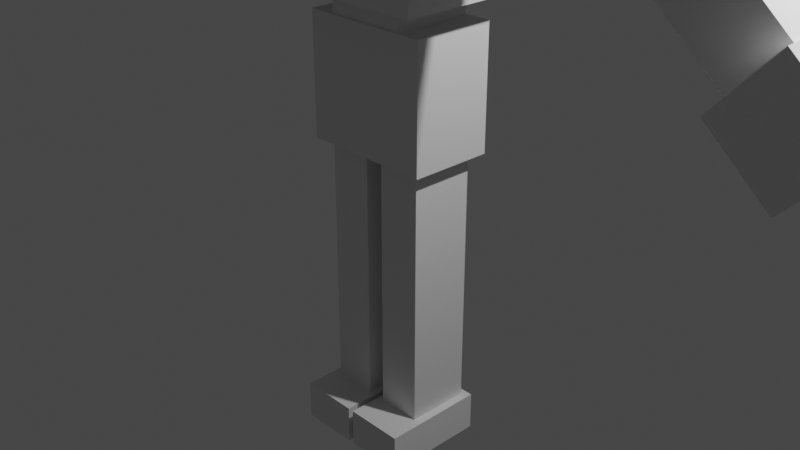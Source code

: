 # Source: modeling.blend  (saved by Blender 3.3.6; exported with 4.5.12 LTS)
import bpy
from mathutils import Matrix  # noqa: F401  (used for matrix-valued properties, if any)

bpy.ops.wm.read_factory_settings(use_empty=True)
scene = bpy.context.scene
scene.name = 'Scene'

# ---- collections
col_collection = bpy.data.collections.new('Collection'); scene.collection.children.link(col_collection)

# ---- materials (node trees are filled in below, after node groups)
mat_material = bpy.data.materials.new('Material')
mat_material.alpha_threshold = 0.0
mat_material.use_transparent_shadow = False
mat_material.roughness = 0.5
mat_material.line_color = (0.0, 0.0, 0.0, 1.0)

# ---- material node trees
mat_material.use_nodes = True; mat_material.node_tree.nodes.clear()
_N = mat_material.node_tree.nodes; _L = mat_material.node_tree.links
n0 = _N.new('ShaderNodeOutputMaterial'); n0.name = 'Material Output'; n0.location = (300, 300)
n1 = _N.new('ShaderNodeBsdfPrincipled'); n1.name = 'Principled BSDF'; n1.location = (10, 300)
n1.distribution = 'GGX'
n1.subsurface_method = 'RANDOM_WALK_SKIN'
n1.inputs[3].default_value = 1.45
n1.inputs[27].default_value = (0.0, 0.0, 0.0, 1.0)
n1.inputs[28].default_value = 1.0
_L.new(n1.outputs[0], n0.inputs[0])
n0.is_active_output = True

# ---- world
world_world = bpy.data.worlds.new('World'); scene.world = world_world
world_world.use_nodes = True; world_world.node_tree.nodes.clear()
_N = world_world.node_tree.nodes; _L = world_world.node_tree.links
n0 = _N.new('ShaderNodeOutputWorld'); n0.name = 'World Output'; n0.location = (300, 300)
n1 = _N.new('ShaderNodeBackground'); n1.name = 'Background'; n1.location = (10, 300)
n1.inputs[0].default_value = (0.05088, 0.05088, 0.05088, 1.0)
_L.new(n1.outputs[0], n0.inputs[0])
n0.is_active_output = True
world_world.color = (0.05088, 0.05088, 0.05088)
world_world.use_sun_shadow = False
world_world.sun_shadow_jitter_overblur = 0.0

# ---- cameras
cam_camera = bpy.data.cameras.new('Camera')
cam_camera.clip_end = 100.0
cam_camera.ortho_scale = 7.314

# ---- lights
light_light = bpy.data.lights.new('Light', 'POINT')
light_light.transmission_factor = 0.0
light_light.energy = 1000.0
light_light.shadow_soft_size = 0.1
light_light.shadow_maximum_resolution = 0.006
light_light.use_absolute_resolution = True

# ---- meshes
me_cube = bpy.data.meshes.new('Cube')
me_cube.from_pydata([(1.0, 1.0, 1.0), (1.0, 1.0, -1.0), (1.0, -1.0, 1.0), (1.0, -1.0, -1.0), (-1.0, 1.0, 1.0), (-1.0, 1.0, -1.0), (-1.0, -1.0, 1.0), (-1.0, -1.0, -1.0)], [], [(0, 4, 6, 2), (3, 2, 6, 7), (7, 6, 4, 5), (5, 1, 3, 7), (1, 0, 2, 3), (5, 4, 0, 1)])
_uv = me_cube.uv_layers.new(name='UVMap')
_uv.uv.foreach_set('vector', [0.625, 0.5, 0.875, 0.5, 0.875, 0.75, 0.625, 0.75, 0.375, 0.75, 0.625, 0.75, 0.625, 1.0, 0.375, 1.0, 0.375, 0.0, 0.625, 0.0, 0.625, 0.25, 0.375, 0.25, 0.125, 0.5, 0.375, 0.5, 0.375, 0.75, 0.125, 0.75, 0.375, 0.5, 0.625, 0.5, 0.625, 0.75, 0.375, 0.75, 0.375, 0.25, 0.625, 0.25, 0.625, 0.5, 0.375, 0.5])
me_cube.materials.append(mat_material)
me_cube.use_mirror_vertex_groups = False
me_cube.update()
me_cube_001 = bpy.data.meshes.new('Cube.001')
me_cube_001.from_pydata([(1.0, 1.0, 1.0), (1.0, 1.0, -1.0), (1.0, -1.0, 1.0), (1.0, -1.0, -1.0), (-1.0, 1.0, 1.0), (-1.0, 1.0, -1.0), (-1.0, -1.0, 1.0), (-1.0, -1.0, -1.0)], [], [(0, 4, 6, 2), (3, 2, 6, 7), (7, 6, 4, 5), (5, 1, 3, 7), (1, 0, 2, 3), (5, 4, 0, 1)])
_uv = me_cube_001.uv_layers.new(name='UVMap')
_uv.uv.foreach_set('vector', [0.625, 0.5, 0.875, 0.5, 0.875, 0.75, 0.625, 0.75, 0.375, 0.75, 0.625, 0.75, 0.625, 1.0, 0.375, 1.0, 0.375, 0.0, 0.625, 0.0, 0.625, 0.25, 0.375, 0.25, 0.125, 0.5, 0.375, 0.5, 0.375, 0.75, 0.125, 0.75, 0.375, 0.5, 0.625, 0.5, 0.625, 0.75, 0.375, 0.75, 0.375, 0.25, 0.625, 0.25, 0.625, 0.5, 0.375, 0.5])
me_cube_001.materials.append(mat_material)
me_cube_001.use_mirror_vertex_groups = False
me_cube_001.update()
me_cube_002 = bpy.data.meshes.new('Cube.002')
me_cube_002.from_pydata([(1.0, 1.0, 1.0), (1.0, 1.0, -1.0), (1.0, -1.0, 1.0), (1.0, -1.0, -1.0), (-1.0, 1.0, 1.0), (-1.0, 1.0, -1.0), (-1.0, -1.0, 1.0), (-1.0, -1.0, -1.0)], [], [(0, 4, 6, 2), (3, 2, 6, 7), (7, 6, 4, 5), (5, 1, 3, 7), (1, 0, 2, 3), (5, 4, 0, 1)])
_uv = me_cube_002.uv_layers.new(name='UVMap')
_uv.uv.foreach_set('vector', [0.625, 0.5, 0.875, 0.5, 0.875, 0.75, 0.625, 0.75, 0.375, 0.75, 0.625, 0.75, 0.625, 1.0, 0.375, 1.0, 0.375, 0.0, 0.625, 0.0, 0.625, 0.25, 0.375, 0.25, 0.125, 0.5, 0.375, 0.5, 0.375, 0.75, 0.125, 0.75, 0.375, 0.5, 0.625, 0.5, 0.625, 0.75, 0.375, 0.75, 0.375, 0.25, 0.625, 0.25, 0.625, 0.5, 0.375, 0.5])
me_cube_002.materials.append(mat_material)
me_cube_002.use_mirror_vertex_groups = False
me_cube_002.update()
me_cube_003 = bpy.data.meshes.new('Cube.003')
me_cube_003.from_pydata([(1.0, 1.0, 1.0), (1.0, 1.0, -1.0), (1.0, -1.0, 1.0), (1.0, -1.0, -1.0), (-1.0, 1.0, 1.0), (-1.0, 1.0, -1.0), (-1.0, -1.0, 1.0), (-1.0, -1.0, -1.0)], [], [(0, 4, 6, 2), (3, 2, 6, 7), (7, 6, 4, 5), (5, 1, 3, 7), (1, 0, 2, 3), (5, 4, 0, 1)])
_uv = me_cube_003.uv_layers.new(name='UVMap')
_uv.uv.foreach_set('vector', [0.625, 0.5, 0.875, 0.5, 0.875, 0.75, 0.625, 0.75, 0.375, 0.75, 0.625, 0.75, 0.625, 1.0, 0.375, 1.0, 0.375, 0.0, 0.625, 0.0, 0.625, 0.25, 0.375, 0.25, 0.125, 0.5, 0.375, 0.5, 0.375, 0.75, 0.125, 0.75, 0.375, 0.5, 0.625, 0.5, 0.625, 0.75, 0.375, 0.75, 0.375, 0.25, 0.625, 0.25, 0.625, 0.5, 0.375, 0.5])
me_cube_003.materials.append(mat_material)
me_cube_003.use_mirror_vertex_groups = False
me_cube_003.update()
me_cube_004 = bpy.data.meshes.new('Cube.004')
me_cube_004.from_pydata([(1.0, 1.0, 1.0), (1.0, 1.0, -1.0), (1.0, -1.0, 1.0), (1.0, -1.0, -1.0), (-1.0, 1.0, 1.0), (-1.0, 1.0, -1.0), (-1.0, -1.0, 1.0), (-1.0, -1.0, -1.0)], [], [(0, 4, 6, 2), (3, 2, 6, 7), (7, 6, 4, 5), (5, 1, 3, 7), (1, 0, 2, 3), (5, 4, 0, 1)])
_uv = me_cube_004.uv_layers.new(name='UVMap')
_uv.uv.foreach_set('vector', [0.625, 0.5, 0.875, 0.5, 0.875, 0.75, 0.625, 0.75, 0.375, 0.75, 0.625, 0.75, 0.625, 1.0, 0.375, 1.0, 0.375, 0.0, 0.625, 0.0, 0.625, 0.25, 0.375, 0.25, 0.125, 0.5, 0.375, 0.5, 0.375, 0.75, 0.125, 0.75, 0.375, 0.5, 0.625, 0.5, 0.625, 0.75, 0.375, 0.75, 0.375, 0.25, 0.625, 0.25, 0.625, 0.5, 0.375, 0.5])
me_cube_004.materials.append(mat_material)
me_cube_004.use_mirror_vertex_groups = False
me_cube_004.update()
me_cube_005 = bpy.data.meshes.new('Cube.005')
me_cube_005.from_pydata([(1.0, 1.0, 1.0), (1.0, 1.0, -1.0), (1.0, -1.0, 1.0), (1.0, -1.0, -1.0), (-1.0, 1.0, 1.0), (-1.0, 1.0, -1.0), (-1.0, -1.0, 1.0), (-1.0, -1.0, -1.0)], [], [(0, 4, 6, 2), (3, 2, 6, 7), (7, 6, 4, 5), (5, 1, 3, 7), (1, 0, 2, 3), (5, 4, 0, 1)])
_uv = me_cube_005.uv_layers.new(name='UVMap')
_uv.uv.foreach_set('vector', [0.625, 0.5, 0.875, 0.5, 0.875, 0.75, 0.625, 0.75, 0.375, 0.75, 0.625, 0.75, 0.625, 1.0, 0.375, 1.0, 0.375, 0.0, 0.625, 0.0, 0.625, 0.25, 0.375, 0.25, 0.125, 0.5, 0.375, 0.5, 0.375, 0.75, 0.125, 0.75, 0.375, 0.5, 0.625, 0.5, 0.625, 0.75, 0.375, 0.75, 0.375, 0.25, 0.625, 0.25, 0.625, 0.5, 0.375, 0.5])
me_cube_005.materials.append(mat_material)
me_cube_005.use_mirror_vertex_groups = False
me_cube_005.update()
me_cube_006 = bpy.data.meshes.new('Cube.006')
me_cube_006.from_pydata([(1.0, 1.0, 1.0), (1.0, 1.0, -1.0), (1.0, -1.0, 1.0), (1.0, -1.0, -1.0), (-1.0, 1.0, 1.0), (-1.0, 1.0, -1.0), (-1.0, -1.0, 1.0), (-1.0, -1.0, -1.0)], [], [(0, 4, 6, 2), (3, 2, 6, 7), (7, 6, 4, 5), (5, 1, 3, 7), (1, 0, 2, 3), (5, 4, 0, 1)])
_uv = me_cube_006.uv_layers.new(name='UVMap')
_uv.uv.foreach_set('vector', [0.625, 0.5, 0.875, 0.5, 0.875, 0.75, 0.625, 0.75, 0.375, 0.75, 0.625, 0.75, 0.625, 1.0, 0.375, 1.0, 0.375, 0.0, 0.625, 0.0, 0.625, 0.25, 0.375, 0.25, 0.125, 0.5, 0.375, 0.5, 0.375, 0.75, 0.125, 0.75, 0.375, 0.5, 0.625, 0.5, 0.625, 0.75, 0.375, 0.75, 0.375, 0.25, 0.625, 0.25, 0.625, 0.5, 0.375, 0.5])
me_cube_006.materials.append(mat_material)
me_cube_006.use_mirror_vertex_groups = False
me_cube_006.update()
me_cube_007 = bpy.data.meshes.new('Cube.007')
me_cube_007.from_pydata([(1.0, 1.0, 1.0), (1.0, 1.0, -1.0), (1.0, -1.0, 1.0), (1.0, -1.0, -1.0), (-1.0, 1.0, 1.0), (-1.0, 1.0, -1.0), (-1.0, -1.0, 1.0), (-1.0, -1.0, -1.0)], [], [(0, 4, 6, 2), (3, 2, 6, 7), (7, 6, 4, 5), (5, 1, 3, 7), (1, 0, 2, 3), (5, 4, 0, 1)])
_uv = me_cube_007.uv_layers.new(name='UVMap')
_uv.uv.foreach_set('vector', [0.625, 0.5, 0.875, 0.5, 0.875, 0.75, 0.625, 0.75, 0.375, 0.75, 0.625, 0.75, 0.625, 1.0, 0.375, 1.0, 0.375, 0.0, 0.625, 0.0, 0.625, 0.25, 0.375, 0.25, 0.125, 0.5, 0.375, 0.5, 0.375, 0.75, 0.125, 0.75, 0.375, 0.5, 0.625, 0.5, 0.625, 0.75, 0.375, 0.75, 0.375, 0.25, 0.625, 0.25, 0.625, 0.5, 0.375, 0.5])
me_cube_007.materials.append(mat_material)
me_cube_007.use_mirror_vertex_groups = False
me_cube_007.update()
me_cube_008 = bpy.data.meshes.new('Cube.008')
me_cube_008.from_pydata([(1.0, 1.0, 1.0), (1.0, 1.0, -1.0), (1.0, -1.0, 1.0), (1.0, -1.0, -1.0), (-1.0, 1.0, 1.0), (-1.0, 1.0, -1.0), (-1.0, -1.0, 1.0), (-1.0, -1.0, -1.0)], [], [(0, 4, 6, 2), (3, 2, 6, 7), (7, 6, 4, 5), (5, 1, 3, 7), (1, 0, 2, 3), (5, 4, 0, 1)])
_uv = me_cube_008.uv_layers.new(name='UVMap')
_uv.uv.foreach_set('vector', [0.625, 0.5, 0.875, 0.5, 0.875, 0.75, 0.625, 0.75, 0.375, 0.75, 0.625, 0.75, 0.625, 1.0, 0.375, 1.0, 0.375, 0.0, 0.625, 0.0, 0.625, 0.25, 0.375, 0.25, 0.125, 0.5, 0.375, 0.5, 0.375, 0.75, 0.125, 0.75, 0.375, 0.5, 0.625, 0.5, 0.625, 0.75, 0.375, 0.75, 0.375, 0.25, 0.625, 0.25, 0.625, 0.5, 0.375, 0.5])
me_cube_008.materials.append(mat_material)
me_cube_008.use_mirror_vertex_groups = False
me_cube_008.update()
me_cube_009 = bpy.data.meshes.new('Cube.009')
me_cube_009.from_pydata([(1.0, 1.0, 1.0), (1.0, 1.0, -1.0), (1.0, -1.0, 1.0), (1.0, -1.0, -1.0), (-1.0, 1.0, 1.0), (-1.0, 1.0, -1.0), (-1.0, -1.0, 1.0), (-1.0, -1.0, -1.0)], [], [(0, 4, 6, 2), (3, 2, 6, 7), (7, 6, 4, 5), (5, 1, 3, 7), (1, 0, 2, 3), (5, 4, 0, 1)])
_uv = me_cube_009.uv_layers.new(name='UVMap')
_uv.uv.foreach_set('vector', [0.625, 0.5, 0.875, 0.5, 0.875, 0.75, 0.625, 0.75, 0.375, 0.75, 0.625, 0.75, 0.625, 1.0, 0.375, 1.0, 0.375, 0.0, 0.625, 0.0, 0.625, 0.25, 0.375, 0.25, 0.125, 0.5, 0.375, 0.5, 0.375, 0.75, 0.125, 0.75, 0.375, 0.5, 0.625, 0.5, 0.625, 0.75, 0.375, 0.75, 0.375, 0.25, 0.625, 0.25, 0.625, 0.5, 0.375, 0.5])
me_cube_009.materials.append(mat_material)
me_cube_009.use_mirror_vertex_groups = False
me_cube_009.update()

# ---- objects
ob_cube = bpy.data.objects.new('Cube', me_cube)
ob_light = bpy.data.objects.new('Light', light_light)
ob_camera = bpy.data.objects.new('Camera', cam_camera)
ob_cube_001 = bpy.data.objects.new('Cube.001', me_cube_001)
ob_cube_002 = bpy.data.objects.new('Cube.002', me_cube_002)
ob_cube_003 = bpy.data.objects.new('Cube.003', me_cube_003)
ob_cube_004 = bpy.data.objects.new('Cube.004', me_cube_004)
ob_cube_005 = bpy.data.objects.new('Cube.005', me_cube_005)
ob_cube_006 = bpy.data.objects.new('Cube.006', me_cube_006)
ob_cube_007 = bpy.data.objects.new('Cube.007', me_cube_007)
ob_cube_008 = bpy.data.objects.new('Cube.008', me_cube_008)
ob_cube_009 = bpy.data.objects.new('Cube.009', me_cube_009)

# ---- transforms, parenting, visibility, modifiers, constraints
ob_cube.location = (0.0, 0.0, 1.46)
ob_cube.scale = (-0.7169, 0.4546, 0.6582)
ob_cube.lock_rotations_4d = False
ob_cube.empty_display_type = 'ARROWS'
ob_cube.lineart.crease_threshold = 0.0
ob_light.location = (4.076, 1.005, 5.904)
ob_light.rotation_euler = (0.6503, 0.05522, 1.866)
ob_light.lock_rotations_4d = False
ob_light.empty_display_type = 'ARROWS'
ob_light.color = (0.0, 0.0, 0.0, 0.0)
ob_light.lineart.crease_threshold = 0.0
ob_camera.location = (7.359, -6.926, 4.958)
ob_camera.rotation_euler = (1.109, 0.0, 0.8149)
ob_camera.lock_rotations_4d = False
ob_camera.empty_display_type = 'ARROWS'
ob_camera.color = (0.0, 0.0, 0.0, 0.0)
ob_camera.display_type = 'WIRE'
ob_camera.lineart.crease_threshold = 0.0
ob_cube_001.location = (0.0, 0.0, 3.429)
ob_cube_001.scale = (1.0, 0.8487, 1.0)
ob_cube_001.lock_rotations_4d = False
ob_cube_001.empty_display_type = 'ARROWS'
ob_cube_001.lineart.crease_threshold = 0.0
ob_cube_002.location = (0.0, 0.0, 6.015)
ob_cube_002.lock_rotations_4d = False
ob_cube_002.empty_display_type = 'ARROWS'
ob_cube_002.lineart.crease_threshold = 0.0
ob_cube_003.location = (0.0, 0.0, 4.957)
ob_cube_003.scale = (0.4575, 0.6568, 0.8798)
ob_cube_003.lock_rotations_4d = False
ob_cube_003.empty_display_type = 'ARROWS'
ob_cube_003.lineart.crease_threshold = 0.0
ob_cube_004.location = (0.0, 0.0, 2.415)
ob_cube_004.scale = (-0.4376, -0.4376, -0.4376)
ob_cube_004.lock_rotations_4d = False
ob_cube_004.empty_display_type = 'ARROWS'
ob_cube_004.lineart.crease_threshold = 0.0
ob_cube_005.location = (1.437, 0.01267, 4.322)
ob_cube_005.scale = (-0.5591, -0.405, -0.5591)
ob_cube_005.lock_rotations_4d = False
ob_cube_005.empty_display_type = 'ARROWS'
ob_cube_005.lineart.crease_threshold = 0.0
_m = ob_cube_005.modifiers.new('Mirror', 'MIRROR')
_m.mirror_object = ob_cube_001
ob_cube_006.location = (2.9, 0.01267, 3.282)
ob_cube_006.rotation_euler = (6.953e-08, -0.8513, -1.534e-07)
ob_cube_006.scale = (-0.3384, -0.2035, -1.489)
ob_cube_006.lock_rotations_4d = False
ob_cube_006.empty_display_type = 'ARROWS'
ob_cube_006.lineart.crease_threshold = 0.0
_m = ob_cube_006.modifiers.new('Mirror', 'MIRROR')
_m.mirror_object = ob_cube_001
ob_cube_007.location = (-4.103, 0.01267, 2.221)
ob_cube_007.rotation_euler = (6.954e-08, 0.8514, 1.534e-07)
ob_cube_007.scale = (-0.4255, -0.4255, -0.4255)
ob_cube_007.lock_rotations_4d = False
ob_cube_007.empty_display_type = 'ARROWS'
ob_cube_007.lineart.crease_threshold = 0.0
_m = ob_cube_007.modifiers.new('Mirror', 'MIRROR')
_m.mirror_object = ob_cube_001
ob_cube_008.location = (0.3453, 0.01267, -0.5048)
ob_cube_008.scale = (-0.2417, -0.3481, -1.599)
ob_cube_008.lock_rotations_4d = False
ob_cube_008.empty_display_type = 'ARROWS'
ob_cube_008.lineart.crease_threshold = 0.0
_m = ob_cube_008.modifiers.new('Mirror', 'MIRROR')
_m.mirror_object = ob_cube_001
ob_cube_009.location = (0.3556, -0.1389, -2.219)
ob_cube_009.scale = (-0.3231, -0.5636, -0.209)
ob_cube_009.lock_rotations_4d = False
ob_cube_009.empty_display_type = 'ARROWS'
ob_cube_009.lineart.crease_threshold = 0.0
_m = ob_cube_009.modifiers.new('Mirror', 'MIRROR')
_m.mirror_object = ob_cube_001

# ---- collection membership
col_collection.objects.link(ob_cube)
col_collection.objects.link(ob_light)
col_collection.objects.link(ob_camera)
col_collection.objects.link(ob_cube_001)
col_collection.objects.link(ob_cube_002)
col_collection.objects.link(ob_cube_003)
col_collection.objects.link(ob_cube_004)
col_collection.objects.link(ob_cube_005)
col_collection.objects.link(ob_cube_006)
col_collection.objects.link(ob_cube_007)
col_collection.objects.link(ob_cube_008)
col_collection.objects.link(ob_cube_009)

# ---- scene / render settings (as saved in the file)
scene.camera = ob_camera
scene.frame_start = 1; scene.frame_end = 250; scene.frame_set(1)
scene.render.engine = 'BLENDER_EEVEE_NEXT'
scene.cycles.sampling_pattern = 'TABULATED_SOBOL'
scene.cycles.use_light_tree = False
scene.view_settings.view_transform = 'Filmic'
bpy.context.view_layer.update()
